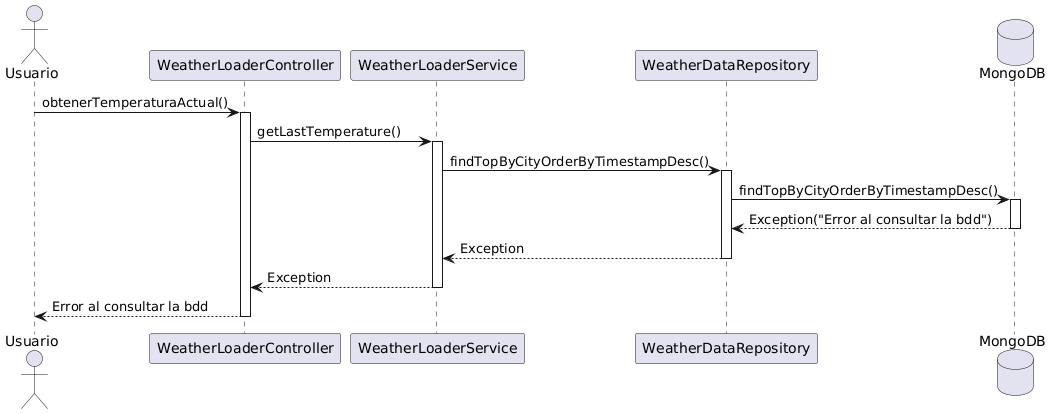

The diagram above was rendered by PlantUML. Its source (embedded in the PNG):
@startuml
actor Usuario

participant WeatherLoaderController
participant WeatherLoaderService
participant WeatherDataRepository
database MongoDB

Usuario -> WeatherLoaderController : obtenerTemperaturaActual()
activate WeatherLoaderController

WeatherLoaderController -> WeatherLoaderService : getLastTemperature()
activate WeatherLoaderService

WeatherLoaderService -> WeatherDataRepository : findTopByCityOrderByTimestampDesc()
activate WeatherDataRepository

WeatherDataRepository -> MongoDB : findTopByCityOrderByTimestampDesc()
activate MongoDB

MongoDB --> WeatherDataRepository : Exception("Error al consultar la bdd")
deactivate MongoDB

WeatherDataRepository --> WeatherLoaderService : Exception
deactivate WeatherDataRepository

WeatherLoaderService --> WeatherLoaderController : Exception
deactivate WeatherLoaderService

WeatherLoaderController --> Usuario : Error al consultar la bdd
deactivate WeatherLoaderController
@enduml